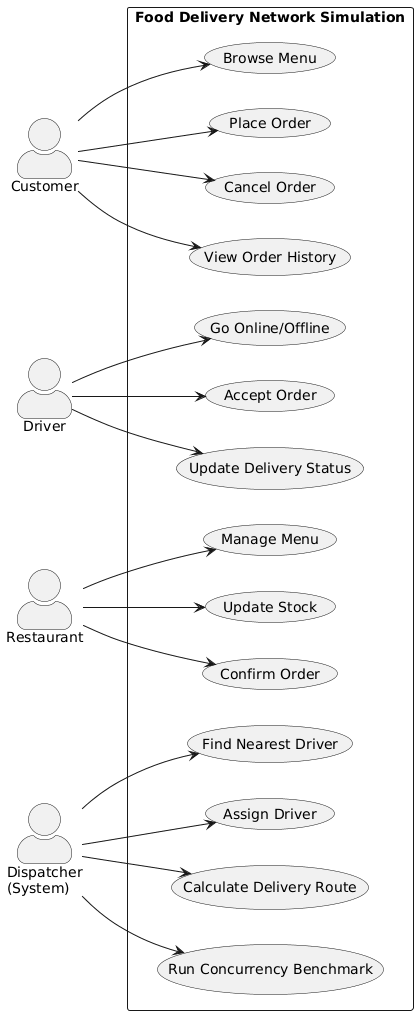

The diagram above was rendered by PlantUML. Its source (embedded in the PNG):
@startuml
left to right direction
skinparam packageStyle rectangle
skinparam actorStyle awesome

actor "Customer" as cust
actor "Driver" as drv
actor "Restaurant" as rest
actor "Dispatcher\n(System)" as disp

rectangle "Food Delivery Network Simulation" {
    usecase "Browse Menu" as UC1
    usecase "Place Order" as UC2
    usecase "Cancel Order" as UC3
    usecase "View Order History" as UC4
    
    usecase "Go Online/Offline" as UC5
    usecase "Accept Order" as UC6
    usecase "Update Delivery Status" as UC7
    
    usecase "Manage Menu" as UC8
    usecase "Update Stock" as UC9
    usecase "Confirm Order" as UC10
    
    usecase "Find Nearest Driver" as UC12
    usecase "Assign Driver" as UC13
    usecase "Calculate Delivery Route" as UC14
    usecase "Run Concurrency Benchmark" as UC15
}

cust --> UC1
cust --> UC2
cust --> UC3
cust --> UC4

drv --> UC5
drv --> UC6
drv --> UC7

rest --> UC8
rest --> UC9
rest --> UC10

disp --> UC12
disp --> UC13
disp --> UC14
disp --> UC15
@enduml